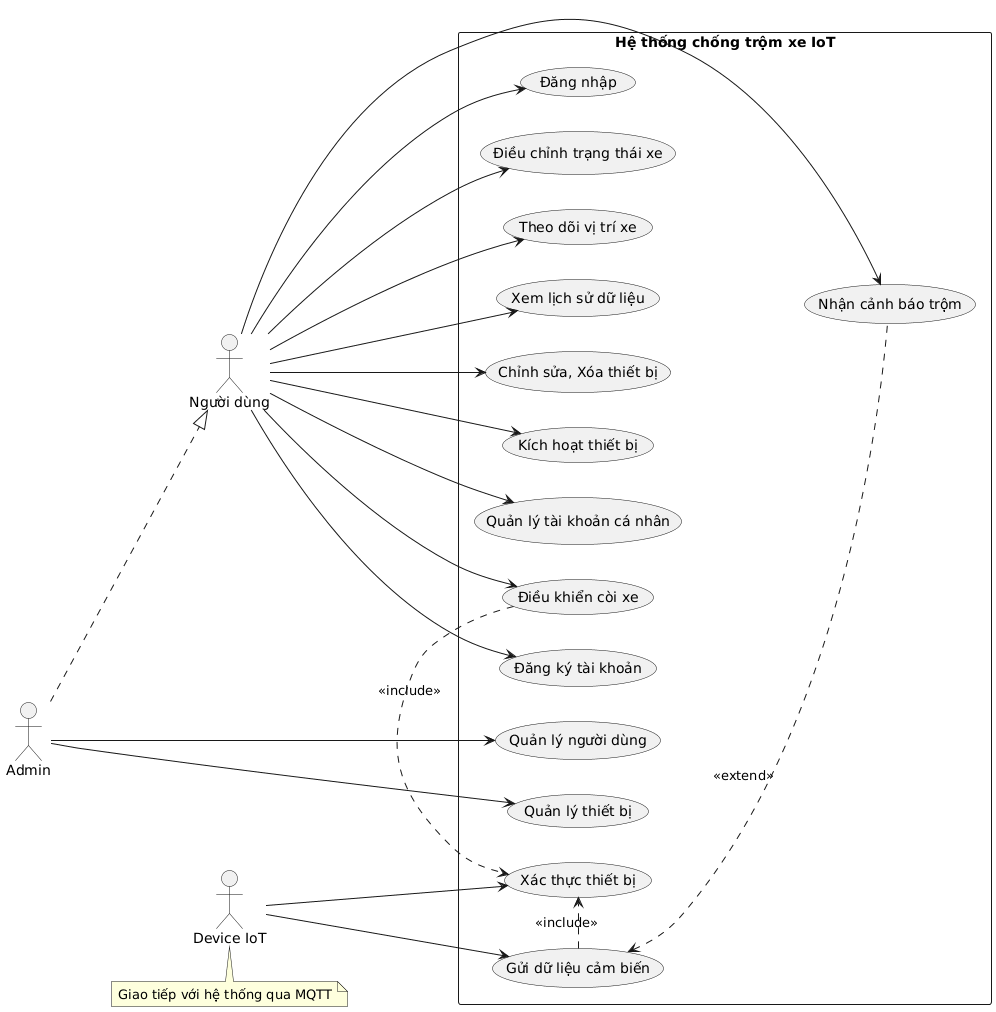

The diagram above was rendered by PlantUML. Its source (embedded in the PNG):
@startuml
left to right direction
actor "Người dùng" as User
actor "Admin" as Admin
actor "Device IoT" as Device

rectangle "Hệ thống chống trộm xe IoT" {
    usecase "Đăng ký tài khoản" as UC_Register
    usecase "Đăng nhập" as UC_Login
    usecase "Điều chỉnh trạng thái xe" as UC_ViewStatus
    usecase "Nhận cảnh báo trộm" as UC_Alert
    usecase "Điều khiển còi xe" as UC_Control
    usecase "Theo dõi vị trí xe" as UC_TrackLocation
    usecase "Gửi dữ liệu cảm biến" as UC_SendData
    usecase "Xác thực thiết bị" as UC_AuthDevice
    usecase "Quản lý người dùng" as UC_ManageUser
    usecase "Quản lý thiết bị" as UC_ManageDevice
    usecase "Xem lịch sử dữ liệu" as UC_ViewHistory
    usecase "Chỉnh sửa, Xóa thiết bị" as UC_DeviceDelete
    usecase "Kích hoạt thiết bị" as UC_ActiveDevice
    usecase "Quản lý tài khoản cá nhân" as UC_ManagePerson
   
}

' --- Quan hệ admin ---
Admin --> UC_ManageUser
Admin --> UC_ManageDevice

' --- Quan hệ người dùng ---
User --> UC_Register
User --> UC_Login
User --> UC_ViewStatus
User --> UC_Control
User --> UC_Alert
User --> UC_TrackLocation
User --> UC_ViewHistory
User --> UC_DeviceDelete
User --> UC_ActiveDevice
User --> UC_ManagePerson

' --- Quan hệ thiết bị (ESP32 là actor bên ngoài) ---
Device --> UC_SendData
Device --> UC_AuthDevice

' --- Include / Extend ---
UC_Control .> UC_AuthDevice : <<include>>
UC_SendData .> UC_AuthDevice : <<include>>
UC_SendData <.. UC_Alert : <<extend>>
Admin ..|> User

' --- Ghi chú ---
note bottom of Device
  Giao tiếp với hệ thống qua MQTT
end note
@enduml